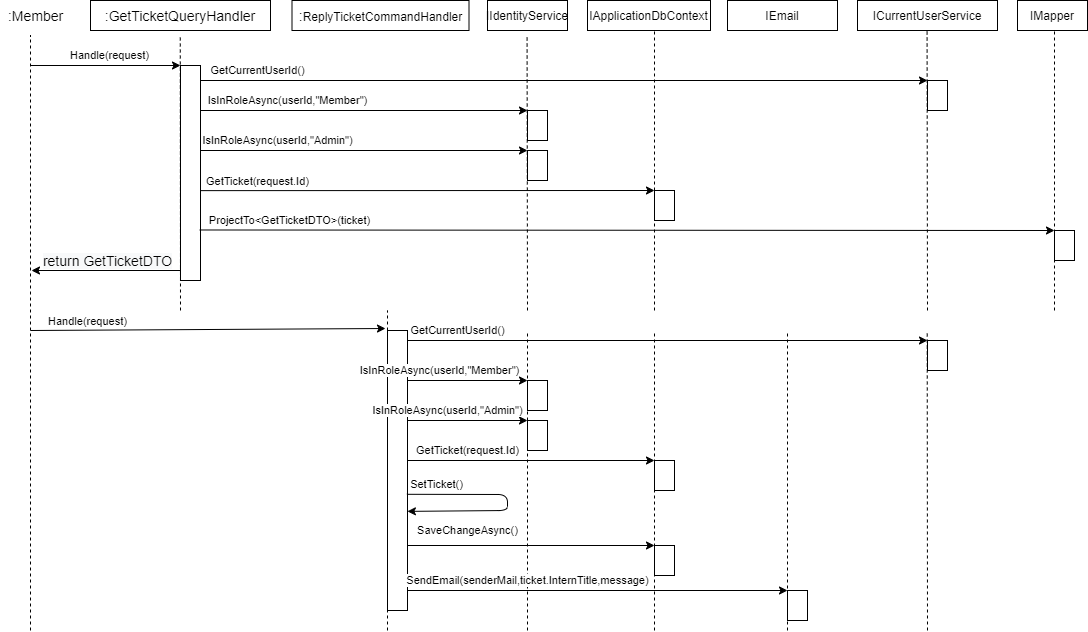

The diagram above was exported from draw.io. Its source (the exported page's mxGraphModel, read from the mxfile embedded in the PNG):
<mxGraphModel dx="2342" dy="571" grid="1" gridSize="10" guides="1" tooltips="1" connect="1" arrows="1" fold="1" page="1" pageScale="1" pageWidth="827" pageHeight="1169" math="0" shadow="0">
  <root>
    <mxCell id="0" />
    <mxCell id="1" parent="0" />
    <mxCell id="P3udanxHi6IM6ZSXYgLa-1" value="IEmail" style="rounded=0;whiteSpace=wrap;html=1;" parent="1" vertex="1">
      <mxGeometry x="-100" y="10" width="110" height="30" as="geometry" />
    </mxCell>
    <mxCell id="P3udanxHi6IM6ZSXYgLa-2" value="&lt;font style=&quot;font-size: 14px&quot;&gt;:GetTicketQueryHandler&lt;/font&gt;" style="rounded=0;whiteSpace=wrap;html=1;" parent="1" vertex="1">
      <mxGeometry x="-737" y="10" width="180" height="30" as="geometry" />
    </mxCell>
    <mxCell id="P3udanxHi6IM6ZSXYgLa-3" value="Handle(request)" style="endArrow=classic;html=1;" parent="1" edge="1">
      <mxGeometry x="0.0588" y="10" width="50" height="50" relative="1" as="geometry">
        <mxPoint x="-797" y="75" as="sourcePoint" />
        <mxPoint x="-647" y="75" as="targetPoint" />
        <mxPoint as="offset" />
      </mxGeometry>
    </mxCell>
    <mxCell id="P3udanxHi6IM6ZSXYgLa-5" value="" style="endArrow=none;dashed=1;html=1;fontSize=11;" parent="1" edge="1">
      <mxGeometry width="50" height="50" relative="1" as="geometry">
        <mxPoint x="-797" y="640" as="sourcePoint" />
        <mxPoint x="-797" y="45" as="targetPoint" />
      </mxGeometry>
    </mxCell>
    <mxCell id="P3udanxHi6IM6ZSXYgLa-6" value="" style="endArrow=none;dashed=1;html=1;fontSize=11;" parent="1" edge="1">
      <mxGeometry width="50" height="50" relative="1" as="geometry">
        <mxPoint x="-647" y="320" as="sourcePoint" />
        <mxPoint x="-647.24" y="45" as="targetPoint" />
      </mxGeometry>
    </mxCell>
    <mxCell id="P3udanxHi6IM6ZSXYgLa-7" value="" style="endArrow=none;dashed=1;html=1;fontSize=11;" parent="1" edge="1">
      <mxGeometry width="50" height="50" relative="1" as="geometry">
        <mxPoint x="-300" y="320" as="sourcePoint" />
        <mxPoint x="-300.41999999999996" y="45" as="targetPoint" />
      </mxGeometry>
    </mxCell>
    <mxCell id="P3udanxHi6IM6ZSXYgLa-8" value="" style="rounded=0;whiteSpace=wrap;html=1;fontSize=11;" parent="1" vertex="1">
      <mxGeometry x="-647" y="75" width="20" height="215" as="geometry" />
    </mxCell>
    <mxCell id="P3udanxHi6IM6ZSXYgLa-11" value=":Member" style="text;html=1;align=center;verticalAlign=middle;resizable=0;points=[];autosize=1;fontSize=14;" parent="1" vertex="1">
      <mxGeometry x="-827" y="15" width="70" height="20" as="geometry" />
    </mxCell>
    <mxCell id="P3udanxHi6IM6ZSXYgLa-12" value="" style="endArrow=none;dashed=1;html=1;fontSize=11;" parent="1" edge="1">
      <mxGeometry width="50" height="50" relative="1" as="geometry">
        <mxPoint x="-173" y="320" as="sourcePoint" />
        <mxPoint x="-173" y="40" as="targetPoint" />
      </mxGeometry>
    </mxCell>
    <mxCell id="P3udanxHi6IM6ZSXYgLa-13" value="IApplicationDbContext" style="rounded=0;whiteSpace=wrap;html=1;" parent="1" vertex="1">
      <mxGeometry x="-240" y="10" width="123" height="30" as="geometry" />
    </mxCell>
    <mxCell id="P3udanxHi6IM6ZSXYgLa-16" value="IIdentityService" style="rounded=0;whiteSpace=wrap;html=1;" parent="1" vertex="1">
      <mxGeometry x="-340" y="10" width="80" height="30" as="geometry" />
    </mxCell>
    <mxCell id="P3udanxHi6IM6ZSXYgLa-19" value="&lt;span style=&quot;font-size: 14px&quot;&gt;:&lt;/span&gt;ReplyTicketCommandHandler" style="rounded=0;whiteSpace=wrap;html=1;" parent="1" vertex="1">
      <mxGeometry x="-535.5" y="10" width="177" height="30" as="geometry" />
    </mxCell>
    <mxCell id="P3udanxHi6IM6ZSXYgLa-27" value="" style="rounded=0;whiteSpace=wrap;html=1;fontSize=11;" parent="1" vertex="1">
      <mxGeometry x="100" y="90" width="20" height="30" as="geometry" />
    </mxCell>
    <mxCell id="P3udanxHi6IM6ZSXYgLa-29" value="" style="endArrow=none;dashed=1;html=1;fontSize=11;" parent="1" edge="1">
      <mxGeometry width="50" height="50" relative="1" as="geometry">
        <mxPoint x="-440" y="640" as="sourcePoint" />
        <mxPoint x="-440" y="320" as="targetPoint" />
      </mxGeometry>
    </mxCell>
    <mxCell id="P3udanxHi6IM6ZSXYgLa-30" value="Handle(request)" style="endArrow=classic;html=1;" parent="1" edge="1">
      <mxGeometry x="-0.68" y="9" width="50" height="50" relative="1" as="geometry">
        <mxPoint x="-797" y="340" as="sourcePoint" />
        <mxPoint x="-442" y="338" as="targetPoint" />
        <mxPoint as="offset" />
      </mxGeometry>
    </mxCell>
    <mxCell id="P3udanxHi6IM6ZSXYgLa-31" value="" style="rounded=0;whiteSpace=wrap;html=1;fontSize=11;" parent="1" vertex="1">
      <mxGeometry x="-440" y="340" width="20" height="280" as="geometry" />
    </mxCell>
    <mxCell id="P3udanxHi6IM6ZSXYgLa-32" value="&lt;span style=&quot;font-size: 14px ; background-color: rgb(248 , 249 , 250)&quot;&gt;return GetTicketDTO&lt;/span&gt;" style="endArrow=classic;html=1;" parent="1" edge="1">
      <mxGeometry x="-0.0201" y="-10" width="50" height="50" relative="1" as="geometry">
        <mxPoint x="-647" y="280" as="sourcePoint" />
        <mxPoint x="-796" y="280" as="targetPoint" />
        <mxPoint as="offset" />
      </mxGeometry>
    </mxCell>
    <mxCell id="P3udanxHi6IM6ZSXYgLa-41" value="ICurrentUserService" style="rounded=0;whiteSpace=wrap;html=1;" parent="1" vertex="1">
      <mxGeometry x="30" y="10" width="140" height="30" as="geometry" />
    </mxCell>
    <mxCell id="P3udanxHi6IM6ZSXYgLa-42" value="GetCurrentUserId()" style="endArrow=classic;html=1;" parent="1" edge="1">
      <mxGeometry x="-0.8432" y="10" width="50" height="50" relative="1" as="geometry">
        <mxPoint x="-627" y="90.00000000000011" as="sourcePoint" />
        <mxPoint x="100" y="90" as="targetPoint" />
        <mxPoint as="offset" />
      </mxGeometry>
    </mxCell>
    <mxCell id="P3udanxHi6IM6ZSXYgLa-43" value="" style="endArrow=none;dashed=1;html=1;fontSize=11;" parent="1" edge="1">
      <mxGeometry width="50" height="50" relative="1" as="geometry">
        <mxPoint x="100" y="320" as="sourcePoint" />
        <mxPoint x="99.57999999999993" y="40.000000000000114" as="targetPoint" />
      </mxGeometry>
    </mxCell>
    <mxCell id="P3udanxHi6IM6ZSXYgLa-44" value="IsInRoleAsync(userId,&quot;Member&quot;)" style="endArrow=classic;html=1;entryX=0;entryY=0;entryDx=0;entryDy=0;" parent="1" target="P3udanxHi6IM6ZSXYgLa-45" edge="1">
      <mxGeometry x="-0.4679" y="10" width="50" height="50" relative="1" as="geometry">
        <mxPoint x="-627" y="120" as="sourcePoint" />
        <mxPoint x="-310" y="120" as="targetPoint" />
        <mxPoint as="offset" />
      </mxGeometry>
    </mxCell>
    <mxCell id="P3udanxHi6IM6ZSXYgLa-45" value="" style="rounded=0;whiteSpace=wrap;html=1;fontSize=11;" parent="1" vertex="1">
      <mxGeometry x="-300" y="120" width="20" height="30" as="geometry" />
    </mxCell>
    <mxCell id="P3udanxHi6IM6ZSXYgLa-46" value="IsInRoleAsync(userId,&quot;Admin&quot;)" style="endArrow=classic;html=1;entryX=0;entryY=0;entryDx=0;entryDy=0;" parent="1" target="P3udanxHi6IM6ZSXYgLa-47" edge="1">
      <mxGeometry x="-0.5291" y="10" width="50" height="50" relative="1" as="geometry">
        <mxPoint x="-627" y="160" as="sourcePoint" />
        <mxPoint x="-310" y="160" as="targetPoint" />
        <mxPoint as="offset" />
      </mxGeometry>
    </mxCell>
    <mxCell id="P3udanxHi6IM6ZSXYgLa-47" value="" style="rounded=0;whiteSpace=wrap;html=1;fontSize=11;" parent="1" vertex="1">
      <mxGeometry x="-300" y="160" width="20" height="30" as="geometry" />
    </mxCell>
    <mxCell id="P3udanxHi6IM6ZSXYgLa-48" value="GetTicket(request.Id)" style="endArrow=classic;html=1;entryX=0;entryY=0;entryDx=0;entryDy=0;exitX=1.015;exitY=0.582;exitDx=0;exitDy=0;exitPerimeter=0;" parent="1" source="P3udanxHi6IM6ZSXYgLa-8" target="P3udanxHi6IM6ZSXYgLa-49" edge="1">
      <mxGeometry x="-0.7512" y="9" width="50" height="50" relative="1" as="geometry">
        <mxPoint x="-590" y="200" as="sourcePoint" />
        <mxPoint x="-183" y="200" as="targetPoint" />
        <mxPoint as="offset" />
      </mxGeometry>
    </mxCell>
    <mxCell id="P3udanxHi6IM6ZSXYgLa-49" value="" style="rounded=0;whiteSpace=wrap;html=1;fontSize=11;" parent="1" vertex="1">
      <mxGeometry x="-173" y="200" width="20" height="30" as="geometry" />
    </mxCell>
    <mxCell id="P3udanxHi6IM6ZSXYgLa-50" value="IMapper" style="rounded=0;whiteSpace=wrap;html=1;" parent="1" vertex="1">
      <mxGeometry x="190" y="10" width="70" height="30" as="geometry" />
    </mxCell>
    <mxCell id="P3udanxHi6IM6ZSXYgLa-51" value="" style="rounded=0;whiteSpace=wrap;html=1;fontSize=11;" parent="1" vertex="1">
      <mxGeometry x="227" y="240" width="20" height="30" as="geometry" />
    </mxCell>
    <mxCell id="P3udanxHi6IM6ZSXYgLa-52" value="ProjectTo&amp;lt;GetTicketDTO&amp;gt;(ticket)" style="endArrow=classic;html=1;exitX=0.963;exitY=0.765;exitDx=0;exitDy=0;exitPerimeter=0;" parent="1" source="P3udanxHi6IM6ZSXYgLa-8" edge="1">
      <mxGeometry x="-0.79" y="10" width="50" height="50" relative="1" as="geometry">
        <mxPoint x="-600" y="240" as="sourcePoint" />
        <mxPoint x="227.00000000000023" y="240.0000000000001" as="targetPoint" />
        <mxPoint as="offset" />
      </mxGeometry>
    </mxCell>
    <mxCell id="P3udanxHi6IM6ZSXYgLa-53" value="" style="endArrow=none;dashed=1;html=1;fontSize=11;" parent="1" edge="1">
      <mxGeometry width="50" height="50" relative="1" as="geometry">
        <mxPoint x="227" y="320" as="sourcePoint" />
        <mxPoint x="226.99999999999991" y="40.000000000000114" as="targetPoint" />
      </mxGeometry>
    </mxCell>
    <mxCell id="P3udanxHi6IM6ZSXYgLa-54" value="" style="endArrow=none;dashed=1;html=1;fontSize=11;" parent="1" edge="1">
      <mxGeometry width="50" height="50" relative="1" as="geometry">
        <mxPoint x="100" y="640" as="sourcePoint" />
        <mxPoint x="99.70999999999992" y="340.0000000000001" as="targetPoint" />
      </mxGeometry>
    </mxCell>
    <mxCell id="P3udanxHi6IM6ZSXYgLa-55" value="" style="endArrow=none;dashed=1;html=1;fontSize=11;" parent="1" edge="1">
      <mxGeometry width="50" height="50" relative="1" as="geometry">
        <mxPoint x="-40" y="640" as="sourcePoint" />
        <mxPoint x="-40.000000000000085" y="340.0000000000001" as="targetPoint" />
      </mxGeometry>
    </mxCell>
    <mxCell id="P3udanxHi6IM6ZSXYgLa-56" value="" style="endArrow=none;dashed=1;html=1;fontSize=11;" parent="1" edge="1">
      <mxGeometry width="50" height="50" relative="1" as="geometry">
        <mxPoint x="-173" y="640" as="sourcePoint" />
        <mxPoint x="-173" y="340.0000000000001" as="targetPoint" />
      </mxGeometry>
    </mxCell>
    <mxCell id="P3udanxHi6IM6ZSXYgLa-58" value="" style="endArrow=none;dashed=1;html=1;fontSize=11;" parent="1" edge="1">
      <mxGeometry width="50" height="50" relative="1" as="geometry">
        <mxPoint x="-300" y="640" as="sourcePoint" />
        <mxPoint x="-299.9999999999998" y="340.0000000000001" as="targetPoint" />
      </mxGeometry>
    </mxCell>
    <mxCell id="P3udanxHi6IM6ZSXYgLa-59" value="GetCurrentUserId()" style="endArrow=classic;html=1;" parent="1" edge="1">
      <mxGeometry x="-0.8082" y="10" width="50" height="50" relative="1" as="geometry">
        <mxPoint x="-420" y="350" as="sourcePoint" />
        <mxPoint x="100.00000000000023" y="350.0000000000001" as="targetPoint" />
        <mxPoint as="offset" />
      </mxGeometry>
    </mxCell>
    <mxCell id="P3udanxHi6IM6ZSXYgLa-60" value="" style="rounded=0;whiteSpace=wrap;html=1;fontSize=11;" parent="1" vertex="1">
      <mxGeometry x="100" y="350" width="20" height="30" as="geometry" />
    </mxCell>
    <mxCell id="P3udanxHi6IM6ZSXYgLa-61" value="" style="rounded=0;whiteSpace=wrap;html=1;fontSize=11;" parent="1" vertex="1">
      <mxGeometry x="-300" y="390" width="20" height="30" as="geometry" />
    </mxCell>
    <mxCell id="P3udanxHi6IM6ZSXYgLa-62" value="IsInRoleAsync(userId,&quot;Member&quot;)" style="endArrow=classic;html=1;entryX=0;entryY=0;entryDx=0;entryDy=0;" parent="1" target="P3udanxHi6IM6ZSXYgLa-61" edge="1">
      <mxGeometry x="-0.4679" y="10" width="50" height="50" relative="1" as="geometry">
        <mxPoint x="-420" y="390" as="sourcePoint" />
        <mxPoint x="-310" y="390" as="targetPoint" />
        <mxPoint as="offset" />
      </mxGeometry>
    </mxCell>
    <mxCell id="P3udanxHi6IM6ZSXYgLa-63" value="" style="rounded=0;whiteSpace=wrap;html=1;fontSize=11;" parent="1" vertex="1">
      <mxGeometry x="-300" y="430" width="20" height="30" as="geometry" />
    </mxCell>
    <mxCell id="P3udanxHi6IM6ZSXYgLa-64" value="IsInRoleAsync(userId,&quot;Admin&quot;)" style="endArrow=classic;html=1;entryX=0;entryY=0;entryDx=0;entryDy=0;" parent="1" target="P3udanxHi6IM6ZSXYgLa-63" edge="1">
      <mxGeometry x="-0.3333" y="10" width="50" height="50" relative="1" as="geometry">
        <mxPoint x="-420" y="430" as="sourcePoint" />
        <mxPoint x="-310" y="430" as="targetPoint" />
        <mxPoint as="offset" />
      </mxGeometry>
    </mxCell>
    <mxCell id="P3udanxHi6IM6ZSXYgLa-65" value="" style="rounded=0;whiteSpace=wrap;html=1;fontSize=11;" parent="1" vertex="1">
      <mxGeometry x="-173" y="470" width="20" height="30" as="geometry" />
    </mxCell>
    <mxCell id="P3udanxHi6IM6ZSXYgLa-66" value="GetTicket(request.Id)" style="endArrow=classic;html=1;entryX=0;entryY=0;entryDx=0;entryDy=0;" parent="1" target="P3udanxHi6IM6ZSXYgLa-65" edge="1">
      <mxGeometry x="-0.5142" y="10" width="50" height="50" relative="1" as="geometry">
        <mxPoint x="-420" y="470" as="sourcePoint" />
        <mxPoint x="-183" y="470" as="targetPoint" />
        <mxPoint as="offset" />
      </mxGeometry>
    </mxCell>
    <mxCell id="P3udanxHi6IM6ZSXYgLa-67" value="SaveChangeAsync()" style="endArrow=classic;html=1;entryX=0;entryY=0;entryDx=0;entryDy=0;" parent="1" target="P3udanxHi6IM6ZSXYgLa-68" edge="1">
      <mxGeometry x="-0.5142" y="15" width="50" height="50" relative="1" as="geometry">
        <mxPoint x="-420" y="555" as="sourcePoint" />
        <mxPoint x="-183" y="555" as="targetPoint" />
        <mxPoint as="offset" />
      </mxGeometry>
    </mxCell>
    <mxCell id="P3udanxHi6IM6ZSXYgLa-68" value="" style="rounded=0;whiteSpace=wrap;html=1;fontSize=11;" parent="1" vertex="1">
      <mxGeometry x="-173" y="555" width="20" height="30" as="geometry" />
    </mxCell>
    <mxCell id="P3udanxHi6IM6ZSXYgLa-69" value="" style="rounded=0;whiteSpace=wrap;html=1;fontSize=11;" parent="1" vertex="1">
      <mxGeometry x="-40" y="600" width="20" height="30" as="geometry" />
    </mxCell>
    <mxCell id="P3udanxHi6IM6ZSXYgLa-70" value="SendEmail(senderMail,ticket.InternTitle,message)" style="endArrow=classic;html=1;entryX=0;entryY=0;entryDx=0;entryDy=0;" parent="1" target="P3udanxHi6IM6ZSXYgLa-69" edge="1">
      <mxGeometry x="-0.3684" y="10" width="50" height="50" relative="1" as="geometry">
        <mxPoint x="-420" y="600" as="sourcePoint" />
        <mxPoint x="-183" y="600" as="targetPoint" />
        <mxPoint as="offset" />
      </mxGeometry>
    </mxCell>
    <mxCell id="xBZr5-dd7tssZDEOTpL--1" value="SetTicket()" style="endArrow=classic;html=1;entryX=0.995;entryY=0.646;entryDx=0;entryDy=0;entryPerimeter=0;exitX=0.97;exitY=0.585;exitDx=0;exitDy=0;exitPerimeter=0;" edge="1" parent="1" source="P3udanxHi6IM6ZSXYgLa-31" target="P3udanxHi6IM6ZSXYgLa-31">
      <mxGeometry x="-0.7273" y="10" width="50" height="50" relative="1" as="geometry">
        <mxPoint x="-420" y="510" as="sourcePoint" />
        <mxPoint x="-173" y="510" as="targetPoint" />
        <mxPoint as="offset" />
        <Array as="points">
          <mxPoint x="-320" y="504" />
          <mxPoint x="-320" y="520" />
        </Array>
      </mxGeometry>
    </mxCell>
  </root>
</mxGraphModel>